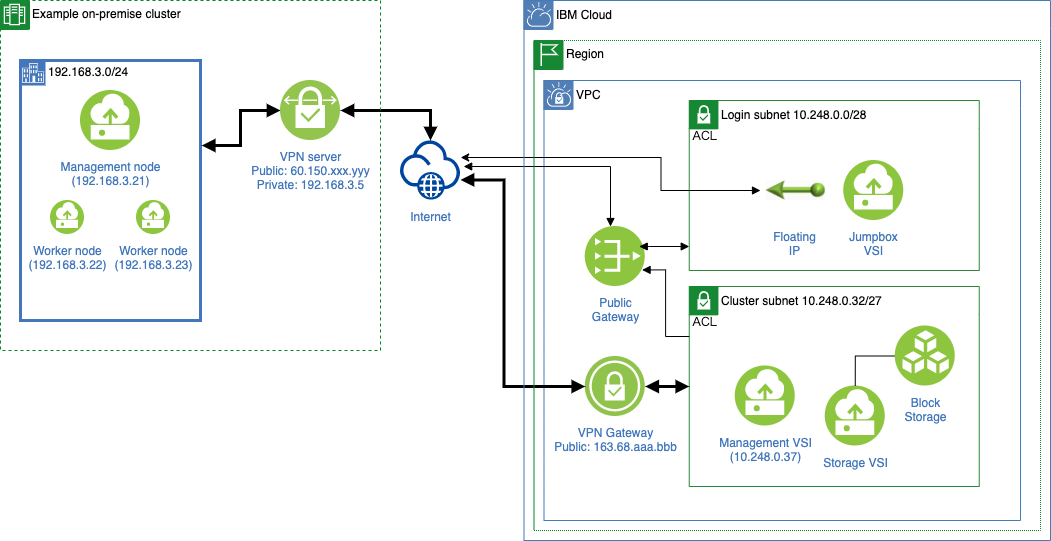

The diagram above was exported from draw.io. Its source (the exported page's mxGraphModel, read from the mxfile embedded in the PNG):
<mxGraphModel dx="1186" dy="771" grid="1" gridSize="10" guides="1" tooltips="1" connect="1" arrows="1" fold="1" page="1" pageScale="1" pageWidth="1169" pageHeight="827" background="none" math="0" shadow="0">
  <root>
    <mxCell id="0" />
    <mxCell id="1" parent="0" />
    <mxCell id="T4ijK8oaBoL35EYcqPCr-421" value="VPC" style="swimlane;fontStyle=0;horizontal=1;collapsible=0;startSize=28;swimlaneLine=0;swimlaneFillColor=none;fillColor=none;rounded=0;whiteSpace=wrap;html=1;absoluteArcSize=1;arcSize=12;strokeColor=#417CB9;verticalAlign=top;align=left;spacingLeft=30;spacingTop=1;dashed=0;strokeWidth=1;" parent="1" vertex="1">
      <mxGeometry x="1063.5" y="230" width="476.5" height="440" as="geometry" />
    </mxCell>
    <mxCell id="T4ijK8oaBoL35EYcqPCr-422" value="" style="aspect=fixed;perimeter=ellipsePerimeter;html=1;align=center;shadow=0;dashed=0;fontColor=#4277BB;labelBackgroundColor=#ffffff;fontSize=12;spacingTop=3;image;image=img/lib/ibm/vpc/VPCTag.svg;part=1;" parent="T4ijK8oaBoL35EYcqPCr-421" vertex="1">
      <mxGeometry width="30" height="30" as="geometry" />
    </mxCell>
    <mxCell id="T4ijK8oaBoL35EYcqPCr-428" value="Public&lt;br&gt;Gateway" style="aspect=fixed;perimeter=ellipsePerimeter;html=1;align=center;shadow=0;dashed=0;fontColor=#4277BB;labelBackgroundColor=#ffffff;fontSize=12;spacingTop=3;image;image=img/lib/ibm/vpc/PublicGateway.svg;" parent="T4ijK8oaBoL35EYcqPCr-421" vertex="1">
      <mxGeometry x="41.25000000000007" y="146" width="60" height="60" as="geometry" />
    </mxCell>
    <mxCell id="T4ijK8oaBoL35EYcqPCr-411" value="Login subnet 10.248.0.0/28" style="swimlane;fontStyle=0;horizontal=1;collapsible=0;startSize=28;swimlaneLine=0;swimlaneFillColor=none;fillColor=none;rounded=0;whiteSpace=wrap;html=1;absoluteArcSize=1;arcSize=12;strokeColor=#2A8838;verticalAlign=top;align=left;spacingLeft=30;spacingTop=1;dashed=0;strokeWidth=1;" parent="T4ijK8oaBoL35EYcqPCr-421" vertex="1">
      <mxGeometry x="145.25" y="20" width="290" height="170" as="geometry" />
    </mxCell>
    <mxCell id="T4ijK8oaBoL35EYcqPCr-412" value="" style="aspect=fixed;perimeter=ellipsePerimeter;html=1;align=center;shadow=0;dashed=0;fontColor=#4277BB;labelBackgroundColor=#ffffff;fontSize=12;spacingTop=3;image;image=img/lib/ibm/vpc/SubnetTag.svg;part=1;" parent="T4ijK8oaBoL35EYcqPCr-411" vertex="1">
      <mxGeometry width="30" height="40" as="geometry" />
    </mxCell>
    <mxCell id="T4ijK8oaBoL35EYcqPCr-429" value="Jumpbox&lt;br&gt;VSI" style="aspect=fixed;perimeter=ellipsePerimeter;html=1;align=center;shadow=0;dashed=0;fontColor=#4277BB;labelBackgroundColor=#ffffff;fontSize=12;spacingTop=3;image;image=img/lib/ibm/vpc/Instance.svg;" parent="T4ijK8oaBoL35EYcqPCr-411" vertex="1">
      <mxGeometry x="154.5" y="60" width="60" height="60" as="geometry" />
    </mxCell>
    <mxCell id="T4ijK8oaBoL35EYcqPCr-417" value="Floating&lt;br&gt;IP" style="aspect=fixed;perimeter=ellipsePerimeter;html=1;align=center;shadow=0;dashed=0;fontColor=#4277BB;labelBackgroundColor=#ffffff;fontSize=12;spacingTop=3;image;image=img/lib/ibm/vpc/FloatingIP.svg;flipH=1;" parent="T4ijK8oaBoL35EYcqPCr-411" vertex="1">
      <mxGeometry x="75.5" y="60" width="60" height="60" as="geometry" />
    </mxCell>
    <mxCell id="T4ijK8oaBoL35EYcqPCr-407" value="Cluster subnet 10.248.0.32/27" style="swimlane;fontStyle=0;horizontal=1;collapsible=0;startSize=28;swimlaneLine=0;swimlaneFillColor=none;fillColor=none;rounded=0;whiteSpace=wrap;html=1;absoluteArcSize=1;arcSize=12;strokeColor=#2A8838;verticalAlign=top;align=left;spacingLeft=30;spacingTop=1;dashed=0;strokeWidth=1;" parent="T4ijK8oaBoL35EYcqPCr-421" vertex="1">
      <mxGeometry x="145.25000000000006" y="206" width="290" height="200" as="geometry" />
    </mxCell>
    <mxCell id="T4ijK8oaBoL35EYcqPCr-408" value="" style="aspect=fixed;perimeter=ellipsePerimeter;html=1;align=center;shadow=0;dashed=0;fontColor=#4277BB;labelBackgroundColor=#ffffff;fontSize=12;spacingTop=3;image;image=img/lib/ibm/vpc/SubnetTag.svg;part=1;" parent="T4ijK8oaBoL35EYcqPCr-407" vertex="1">
      <mxGeometry width="30" height="40" as="geometry" />
    </mxCell>
    <mxCell id="T4ijK8oaBoL35EYcqPCr-449" value="Storage VSI" style="aspect=fixed;perimeter=ellipsePerimeter;html=1;align=center;shadow=0;dashed=0;fontColor=#4277BB;labelBackgroundColor=#ffffff;fontSize=12;spacingTop=3;image;image=img/lib/ibm/vpc/Instance.svg;" parent="T4ijK8oaBoL35EYcqPCr-407" vertex="1">
      <mxGeometry x="136" y="99.5" width="60" height="60" as="geometry" />
    </mxCell>
    <mxCell id="T4ijK8oaBoL35EYcqPCr-452" style="edgeStyle=orthogonalEdgeStyle;rounded=0;orthogonalLoop=1;jettySize=auto;html=1;exitX=0;exitY=0.5;exitDx=0;exitDy=0;entryX=0.5;entryY=0;entryDx=0;entryDy=0;endArrow=none;endFill=0;" parent="T4ijK8oaBoL35EYcqPCr-407" source="T4ijK8oaBoL35EYcqPCr-450" target="T4ijK8oaBoL35EYcqPCr-449" edge="1">
      <mxGeometry relative="1" as="geometry" />
    </mxCell>
    <mxCell id="T4ijK8oaBoL35EYcqPCr-450" value="Block&lt;br&gt;Storage" style="aspect=fixed;perimeter=ellipsePerimeter;html=1;align=center;shadow=0;dashed=0;fontColor=#4277BB;labelBackgroundColor=#ffffff;fontSize=12;spacingTop=3;image;image=img/lib/ibm/vpc/BlockStorage.svg;" parent="T4ijK8oaBoL35EYcqPCr-407" vertex="1">
      <mxGeometry x="206" y="39.5" width="60" height="60" as="geometry" />
    </mxCell>
    <mxCell id="T4ijK8oaBoL35EYcqPCr-491" value="Management VSI&lt;br&gt;(10.248.0.37)" style="aspect=fixed;perimeter=ellipsePerimeter;html=1;align=center;shadow=0;dashed=0;fontColor=#4277BB;labelBackgroundColor=#ffffff;fontSize=12;spacingTop=3;image;image=img/lib/ibm/vpc/Instance.svg;" parent="T4ijK8oaBoL35EYcqPCr-407" vertex="1">
      <mxGeometry x="46" y="79.5" width="60" height="60" as="geometry" />
    </mxCell>
    <mxCell id="T4ijK8oaBoL35EYcqPCr-418" style="edgeStyle=orthogonalEdgeStyle;rounded=0;orthogonalLoop=1;jettySize=auto;html=1;endArrow=block;endFill=1;startArrow=block;startFill=1;fillColor=#f5f5f5;strokeWidth=3;entryX=0;entryY=0.5;entryDx=0;entryDy=0;" parent="T4ijK8oaBoL35EYcqPCr-421" source="T4ijK8oaBoL35EYcqPCr-419" target="T4ijK8oaBoL35EYcqPCr-407" edge="1">
      <mxGeometry relative="1" as="geometry">
        <mxPoint x="151.25000000000006" y="376" as="targetPoint" />
      </mxGeometry>
    </mxCell>
    <mxCell id="T4ijK8oaBoL35EYcqPCr-419" value="VPN Gateway&lt;br&gt;Public:&amp;nbsp;163.68.aaa.bbb" style="aspect=fixed;perimeter=ellipsePerimeter;html=1;align=center;shadow=0;dashed=0;fontColor=#4277BB;labelBackgroundColor=#ffffff;fontSize=12;spacingTop=3;image;image=img/lib/ibm/vpc/VPNGateway.svg;" parent="T4ijK8oaBoL35EYcqPCr-421" vertex="1">
      <mxGeometry x="41.25000000000007" y="276" width="60" height="60" as="geometry" />
    </mxCell>
    <mxCell id="T4ijK8oaBoL35EYcqPCr-453" style="edgeStyle=orthogonalEdgeStyle;rounded=0;orthogonalLoop=1;jettySize=auto;html=1;exitX=0;exitY=0.25;exitDx=0;exitDy=0;endArrow=block;endFill=1;startArrow=none;startFill=0;entryX=1;entryY=0.75;entryDx=0;entryDy=0;" parent="T4ijK8oaBoL35EYcqPCr-421" source="T4ijK8oaBoL35EYcqPCr-407" target="T4ijK8oaBoL35EYcqPCr-428" edge="1">
      <mxGeometry relative="1" as="geometry">
        <mxPoint x="61.25000000000007" y="216" as="targetPoint" />
        <Array as="points">
          <mxPoint x="121.58" y="256" />
          <mxPoint x="121.58" y="189" />
        </Array>
      </mxGeometry>
    </mxCell>
    <mxCell id="T4ijK8oaBoL35EYcqPCr-434" style="edgeStyle=orthogonalEdgeStyle;rounded=0;orthogonalLoop=1;jettySize=auto;html=1;startArrow=block;startFill=1;" parent="T4ijK8oaBoL35EYcqPCr-421" edge="1">
      <mxGeometry relative="1" as="geometry">
        <Array as="points">
          <mxPoint x="117" y="110" />
          <mxPoint x="117" y="77" />
        </Array>
        <mxPoint x="216.5" y="110" as="sourcePoint" />
        <mxPoint x="-83.32999999999993" y="77" as="targetPoint" />
      </mxGeometry>
    </mxCell>
    <mxCell id="T4ijK8oaBoL35EYcqPCr-432" style="edgeStyle=orthogonalEdgeStyle;rounded=0;orthogonalLoop=1;jettySize=auto;html=1;endArrow=block;endFill=1;entryX=1;entryY=0.5;entryDx=0;entryDy=0;startArrow=block;startFill=1;" parent="T4ijK8oaBoL35EYcqPCr-421" edge="1">
      <mxGeometry relative="1" as="geometry">
        <mxPoint x="66.5" y="146" as="sourcePoint" />
        <mxPoint x="-80.32999999999993" y="86" as="targetPoint" />
        <Array as="points">
          <mxPoint x="67" y="86" />
        </Array>
      </mxGeometry>
    </mxCell>
    <mxCell id="T4ijK8oaBoL35EYcqPCr-420" style="edgeStyle=orthogonalEdgeStyle;rounded=0;orthogonalLoop=1;jettySize=auto;html=1;startArrow=block;startFill=1;endArrow=block;endFill=1;fillColor=#f5f5f5;strokeWidth=3;exitX=1;exitY=0.75;exitDx=0;exitDy=0;entryX=0;entryY=0.5;entryDx=0;entryDy=0;" parent="T4ijK8oaBoL35EYcqPCr-421" target="T4ijK8oaBoL35EYcqPCr-419" edge="1">
      <mxGeometry relative="1" as="geometry">
        <mxPoint x="-83.49718427000244" y="99.41640786499875" as="sourcePoint" />
        <mxPoint x="59.67000000000007" y="357" as="targetPoint" />
        <Array as="points">
          <mxPoint x="-40" y="99" />
          <mxPoint x="-40" y="306" />
        </Array>
      </mxGeometry>
    </mxCell>
    <mxCell id="T4ijK8oaBoL35EYcqPCr-476" style="edgeStyle=orthogonalEdgeStyle;rounded=0;orthogonalLoop=1;jettySize=auto;html=1;startArrow=block;startFill=1;endArrow=block;endFill=1;strokeWidth=1;" parent="T4ijK8oaBoL35EYcqPCr-421" edge="1">
      <mxGeometry relative="1" as="geometry">
        <mxPoint x="95.25000000000007" y="166" as="targetPoint" />
        <mxPoint x="145.25000000000006" y="166" as="sourcePoint" />
        <Array as="points">
          <mxPoint x="105.25000000000007" y="166" />
          <mxPoint x="105.25000000000007" y="166" />
        </Array>
      </mxGeometry>
    </mxCell>
    <mxCell id="T4ijK8oaBoL35EYcqPCr-423" value="Region" style="swimlane;fontStyle=0;horizontal=1;collapsible=0;startSize=28;swimlaneLine=0;swimlaneFillColor=none;fillColor=none;rounded=0;whiteSpace=wrap;html=1;absoluteArcSize=1;arcSize=0;strokeColor=#00882B;verticalAlign=top;align=left;spacingLeft=30;dashed=1;strokeWidth=1;container=1;dashPattern=1 1;" parent="1" vertex="1">
      <mxGeometry x="1053.5" y="190" width="506.5" height="490" as="geometry" />
    </mxCell>
    <mxCell id="T4ijK8oaBoL35EYcqPCr-424" value="" style="aspect=fixed;perimeter=ellipsePerimeter;html=1;align=center;shadow=0;dashed=0;fontColor=#4277BB;labelBackgroundColor=#ffffff;fontSize=12;spacingTop=3;image;image=img/lib/ibm/vpc/RegionTag.svg;part=1;" parent="T4ijK8oaBoL35EYcqPCr-423" vertex="1">
      <mxGeometry width="30" height="30" as="geometry" />
    </mxCell>
    <mxCell id="T4ijK8oaBoL35EYcqPCr-425" value="IBM Cloud" style="swimlane;fontStyle=0;horizontal=1;collapsible=0;startSize=28;swimlaneLine=0;swimlaneFillColor=none;fillColor=none;rounded=0;whiteSpace=wrap;html=1;absoluteArcSize=1;arcSize=12;strokeColor=#417CB9;verticalAlign=top;align=left;spacingLeft=30;spacingTop=1;dashed=0;strokeWidth=1;" parent="1" vertex="1">
      <mxGeometry x="1043.5" y="150" width="526.5" height="540" as="geometry" />
    </mxCell>
    <mxCell id="T4ijK8oaBoL35EYcqPCr-426" value="" style="aspect=fixed;perimeter=ellipsePerimeter;html=1;align=center;shadow=0;dashed=0;fontColor=#4277BB;labelBackgroundColor=#ffffff;fontSize=12;spacingTop=3;image;image=img/lib/ibm/vpc/CloudTag.svg;part=1;" parent="T4ijK8oaBoL35EYcqPCr-425" vertex="1">
      <mxGeometry width="30" height="30" as="geometry" />
    </mxCell>
    <mxCell id="T4ijK8oaBoL35EYcqPCr-431" value="Internet" style="aspect=fixed;perimeter=ellipsePerimeter;html=1;align=center;shadow=0;dashed=0;fontColor=#4277BB;labelBackgroundColor=#ffffff;fontSize=12;spacingTop=3;image;image=img/lib/ibm/vpc/Internet.svg;" parent="1" vertex="1">
      <mxGeometry x="920" y="290" width="60" height="60" as="geometry" />
    </mxCell>
    <mxCell id="T4ijK8oaBoL35EYcqPCr-435" style="edgeStyle=orthogonalEdgeStyle;rounded=0;orthogonalLoop=1;jettySize=auto;html=1;startArrow=block;startFill=1;endArrow=block;endFill=1;strokeWidth=3;exitX=1;exitY=0.5;exitDx=0;exitDy=0;entryX=0.5;entryY=0;entryDx=0;entryDy=0;" parent="1" source="T4ijK8oaBoL35EYcqPCr-433" target="T4ijK8oaBoL35EYcqPCr-431" edge="1">
      <mxGeometry relative="1" as="geometry">
        <mxPoint x="870" y="260" as="sourcePoint" />
        <Array as="points">
          <mxPoint x="950" y="260" />
        </Array>
      </mxGeometry>
    </mxCell>
    <mxCell id="T4ijK8oaBoL35EYcqPCr-455" value="Example on-premise cluster" style="swimlane;fontStyle=0;horizontal=1;collapsible=0;startSize=28;swimlaneLine=0;swimlaneFillColor=none;fillColor=none;rounded=0;whiteSpace=wrap;html=1;absoluteArcSize=1;arcSize=0;strokeColor=#00882B;verticalAlign=top;align=left;spacingLeft=30;dashed=1;strokeWidth=1;container=1;" parent="1" vertex="1">
      <mxGeometry x="520" y="150" width="380" height="350" as="geometry" />
    </mxCell>
    <mxCell id="T4ijK8oaBoL35EYcqPCr-456" value="" style="aspect=fixed;perimeter=ellipsePerimeter;html=1;align=center;shadow=0;dashed=0;fontColor=#4277BB;labelBackgroundColor=#ffffff;fontSize=12;spacingTop=3;image;image=img/lib/ibm/vpc/ZoneTag.svg;part=1;" parent="T4ijK8oaBoL35EYcqPCr-455" vertex="1">
      <mxGeometry width="30" height="30" as="geometry" />
    </mxCell>
    <mxCell id="T4ijK8oaBoL35EYcqPCr-486" value="192.168.3.0/24" style="shape=mxgraph.ibm.box;prType=enterprise;fontStyle=0;verticalAlign=top;align=left;spacingLeft=32;spacingTop=4;fillColor=none;rounded=0;whiteSpace=wrap;html=1;strokeColor=#4376BB;strokeWidth=3;dashed=0;container=1;spacing=-4;collapsible=0;expand=0;recursiveResize=0;" parent="T4ijK8oaBoL35EYcqPCr-455" vertex="1">
      <mxGeometry x="20" y="60" width="180" height="260" as="geometry" />
    </mxCell>
    <mxCell id="S2RyBg139bNyQ9_osS9a-3" value="Management node&lt;br&gt;(192.168.3.21)" style="aspect=fixed;perimeter=ellipsePerimeter;html=1;align=center;shadow=0;dashed=0;fontColor=#4277BB;labelBackgroundColor=#ffffff;fontSize=12;spacingTop=3;image;image=img/lib/ibm/vpc/Instance.svg;" vertex="1" parent="T4ijK8oaBoL35EYcqPCr-486">
      <mxGeometry x="60" y="30" width="60" height="60" as="geometry" />
    </mxCell>
    <mxCell id="S2RyBg139bNyQ9_osS9a-4" value="Worker node&lt;br&gt;(192.168.3.22)" style="aspect=fixed;perimeter=ellipsePerimeter;html=1;align=center;shadow=0;dashed=0;fontColor=#4277BB;labelBackgroundColor=#ffffff;fontSize=12;spacingTop=3;image;image=img/lib/ibm/vpc/Instance.svg;" vertex="1" parent="T4ijK8oaBoL35EYcqPCr-486">
      <mxGeometry x="30" y="140" width="34" height="34" as="geometry" />
    </mxCell>
    <mxCell id="S2RyBg139bNyQ9_osS9a-7" value="Worker node&lt;br&gt;(192.168.3.23)" style="aspect=fixed;perimeter=ellipsePerimeter;html=1;align=center;shadow=0;dashed=0;fontColor=#4277BB;labelBackgroundColor=#ffffff;fontSize=12;spacingTop=3;image;image=img/lib/ibm/vpc/Instance.svg;" vertex="1" parent="T4ijK8oaBoL35EYcqPCr-486">
      <mxGeometry x="116" y="140" width="34" height="34" as="geometry" />
    </mxCell>
    <mxCell id="T4ijK8oaBoL35EYcqPCr-492" style="edgeStyle=orthogonalEdgeStyle;rounded=0;orthogonalLoop=1;jettySize=auto;html=1;exitX=0;exitY=0.5;exitDx=0;exitDy=0;entryX=1.007;entryY=0.327;entryDx=0;entryDy=0;entryPerimeter=0;startArrow=block;startFill=1;endArrow=block;endFill=1;strokeColor=#000000;strokeWidth=3;" parent="T4ijK8oaBoL35EYcqPCr-455" source="T4ijK8oaBoL35EYcqPCr-433" target="T4ijK8oaBoL35EYcqPCr-486" edge="1">
      <mxGeometry relative="1" as="geometry" />
    </mxCell>
    <mxCell id="T4ijK8oaBoL35EYcqPCr-433" value="VPN server&lt;br&gt;Public: 60.150.xxx.yyy&lt;br&gt;Private: 192.168.3.5" style="aspect=fixed;perimeter=ellipsePerimeter;html=1;align=center;shadow=0;dashed=0;fontColor=#4277BB;labelBackgroundColor=#ffffff;fontSize=12;spacingTop=3;image;image=img/lib/ibm/vpc/VPNConnection.svg;" parent="T4ijK8oaBoL35EYcqPCr-455" vertex="1">
      <mxGeometry x="280" y="80" width="60" height="60" as="geometry" />
    </mxCell>
  </root>
</mxGraphModel>